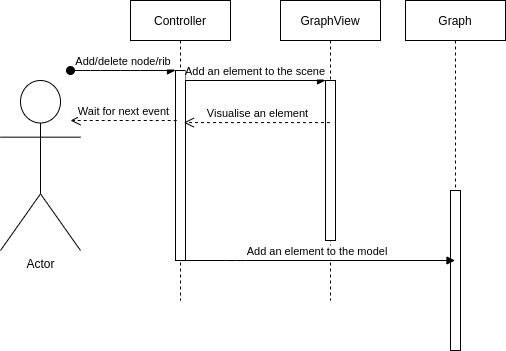

The diagram above was exported from draw.io. Its source (the exported page's mxGraphModel, read from the mxfile embedded in the PNG):
<mxGraphModel dx="734" dy="417" grid="1" gridSize="10" guides="1" tooltips="1" connect="1" arrows="1" fold="1" page="1" pageScale="1" pageWidth="850" pageHeight="1100" math="0" shadow="0">
  <root>
    <mxCell id="0" />
    <mxCell id="1" parent="0" />
    <mxCell id="3nuBFxr9cyL0pnOWT2aG-1" value="Controller" style="shape=umlLifeline;perimeter=lifelinePerimeter;container=1;collapsible=0;recursiveResize=0;rounded=0;shadow=0;strokeWidth=1;" parent="1" vertex="1">
      <mxGeometry x="150" y="80" width="100" height="300" as="geometry" />
    </mxCell>
    <mxCell id="3nuBFxr9cyL0pnOWT2aG-2" value="" style="points=[];perimeter=orthogonalPerimeter;rounded=0;shadow=0;strokeWidth=1;" parent="3nuBFxr9cyL0pnOWT2aG-1" vertex="1">
      <mxGeometry x="45" y="70" width="10" height="190" as="geometry" />
    </mxCell>
    <mxCell id="3nuBFxr9cyL0pnOWT2aG-3" value="Add/delete node/rib" style="verticalAlign=bottom;startArrow=oval;endArrow=block;startSize=8;shadow=0;strokeWidth=1;" parent="3nuBFxr9cyL0pnOWT2aG-1" target="3nuBFxr9cyL0pnOWT2aG-2" edge="1">
      <mxGeometry relative="1" as="geometry">
        <mxPoint x="-60" y="70" as="sourcePoint" />
        <Array as="points">
          <mxPoint x="-40" y="70" />
          <mxPoint y="70" />
        </Array>
      </mxGeometry>
    </mxCell>
    <mxCell id="3nuBFxr9cyL0pnOWT2aG-5" value="GraphView" style="shape=umlLifeline;perimeter=lifelinePerimeter;container=1;collapsible=0;recursiveResize=0;rounded=0;shadow=0;strokeWidth=1;" parent="1" vertex="1">
      <mxGeometry x="300" y="80" width="100" height="300" as="geometry" />
    </mxCell>
    <mxCell id="3nuBFxr9cyL0pnOWT2aG-6" value="" style="points=[];perimeter=orthogonalPerimeter;rounded=0;shadow=0;strokeWidth=1;" parent="3nuBFxr9cyL0pnOWT2aG-5" vertex="1">
      <mxGeometry x="45" y="80" width="10" height="160" as="geometry" />
    </mxCell>
    <mxCell id="3nuBFxr9cyL0pnOWT2aG-8" value="Add an element to the scene" style="verticalAlign=bottom;endArrow=block;entryX=0;entryY=0;shadow=0;strokeWidth=1;" parent="1" source="3nuBFxr9cyL0pnOWT2aG-2" target="3nuBFxr9cyL0pnOWT2aG-6" edge="1">
      <mxGeometry relative="1" as="geometry">
        <mxPoint x="275" y="160" as="sourcePoint" />
      </mxGeometry>
    </mxCell>
    <mxCell id="1wby2zIbuRe5-ScZfL2t-1" value="Actor" style="shape=umlActor;verticalLabelPosition=bottom;verticalAlign=top;html=1;outlineConnect=0;" parent="1" vertex="1">
      <mxGeometry x="20" y="160" width="80" height="170" as="geometry" />
    </mxCell>
    <mxCell id="1wby2zIbuRe5-ScZfL2t-2" value="Graph" style="shape=umlLifeline;perimeter=lifelinePerimeter;container=1;collapsible=0;recursiveResize=0;rounded=0;shadow=0;strokeWidth=1;" parent="1" vertex="1">
      <mxGeometry x="425" y="80" width="100" height="300" as="geometry" />
    </mxCell>
    <mxCell id="1wby2zIbuRe5-ScZfL2t-3" value="" style="points=[];perimeter=orthogonalPerimeter;rounded=0;shadow=0;strokeWidth=1;" parent="1wby2zIbuRe5-ScZfL2t-2" vertex="1">
      <mxGeometry x="45" y="190" width="10" height="160" as="geometry" />
    </mxCell>
    <mxCell id="1wby2zIbuRe5-ScZfL2t-4" value="Add an element to the model" style="verticalAlign=bottom;endArrow=block;shadow=0;strokeWidth=1;" parent="1" target="1wby2zIbuRe5-ScZfL2t-2" edge="1">
      <mxGeometry relative="1" as="geometry">
        <mxPoint x="200" y="340" as="sourcePoint" />
        <mxPoint x="490" y="310" as="targetPoint" />
        <Array as="points">
          <mxPoint x="255" y="340" />
        </Array>
      </mxGeometry>
    </mxCell>
    <mxCell id="1wby2zIbuRe5-ScZfL2t-8" value="Visualise an element" style="html=1;verticalAlign=bottom;endArrow=open;dashed=1;endSize=8;entryX=0.533;entryY=0.407;entryDx=0;entryDy=0;entryPerimeter=0;" parent="1" source="3nuBFxr9cyL0pnOWT2aG-5" target="3nuBFxr9cyL0pnOWT2aG-1" edge="1">
      <mxGeometry relative="1" as="geometry">
        <mxPoint x="310" y="200" as="sourcePoint" />
        <mxPoint x="230" y="200" as="targetPoint" />
      </mxGeometry>
    </mxCell>
    <mxCell id="1wby2zIbuRe5-ScZfL2t-9" value="Wait for next event" style="html=1;verticalAlign=bottom;endArrow=open;dashed=1;endSize=8;" parent="1" edge="1">
      <mxGeometry relative="1" as="geometry">
        <mxPoint x="196.2" y="200.00000000000003" as="sourcePoint" />
        <mxPoint x="90" y="200" as="targetPoint" />
      </mxGeometry>
    </mxCell>
  </root>
</mxGraphModel>